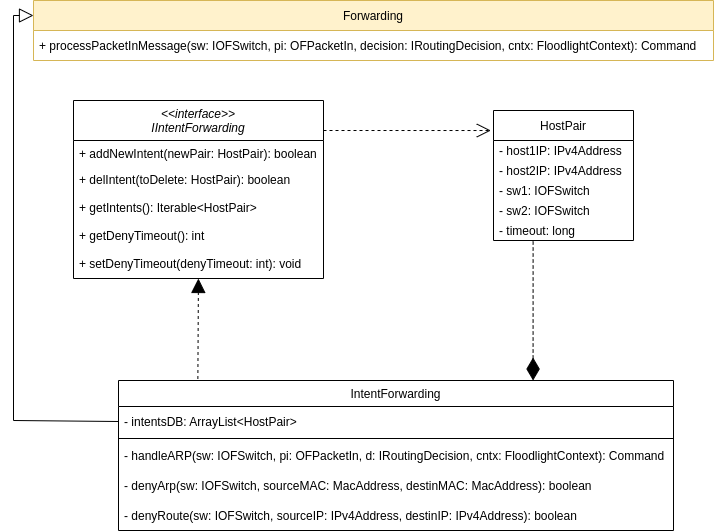

The diagram above was exported from draw.io. Its source (the exported page's mxGraphModel, read from the mxfile embedded in the PNG):
<mxGraphModel dx="1185" dy="1807" grid="1" gridSize="10" guides="1" tooltips="1" connect="1" arrows="1" fold="1" page="1" pageScale="1" pageWidth="827" pageHeight="1169" math="0" shadow="0">
  <root>
    <mxCell id="0" />
    <mxCell id="1" parent="0" />
    <mxCell id="2" value="&lt;&lt;interface&gt;&gt;&#10;IIntentForwarding" style="swimlane;fontStyle=2;align=center;verticalAlign=top;childLayout=stackLayout;horizontal=1;startSize=40;horizontalStack=0;resizeParent=1;resizeLast=0;collapsible=1;marginBottom=0;rounded=0;shadow=0;strokeWidth=1;" vertex="1" parent="1">
      <mxGeometry x="180" y="90" width="250" height="178" as="geometry">
        <mxRectangle x="230" y="140" width="160" height="26" as="alternateBounds" />
      </mxGeometry>
    </mxCell>
    <mxCell id="3" value="+ addNewIntent(newPair: HostPair): boolean" style="text;align=left;verticalAlign=top;spacingLeft=4;spacingRight=4;overflow=hidden;rotatable=0;points=[[0,0.5],[1,0.5]];portConstraint=eastwest;rounded=0;shadow=0;html=0;" vertex="1" parent="2">
      <mxGeometry y="40" width="250" height="26" as="geometry" />
    </mxCell>
    <mxCell id="4" value="+ delIntent(toDelete: HostPair): boolean&#10;" style="text;align=left;verticalAlign=top;spacingLeft=4;spacingRight=4;overflow=hidden;rotatable=0;points=[[0,0.5],[1,0.5]];portConstraint=eastwest;rounded=0;shadow=0;html=0;" vertex="1" parent="2">
      <mxGeometry y="66" width="250" height="28" as="geometry" />
    </mxCell>
    <mxCell id="5" value="+ getIntents(): Iterable&lt;HostPair&gt;&#10;" style="text;align=left;verticalAlign=top;spacingLeft=4;spacingRight=4;overflow=hidden;rotatable=0;points=[[0,0.5],[1,0.5]];portConstraint=eastwest;rounded=0;shadow=0;html=0;" vertex="1" parent="2">
      <mxGeometry y="94" width="250" height="28" as="geometry" />
    </mxCell>
    <mxCell id="6" value="+ getDenyTimeout(): int" style="text;align=left;verticalAlign=top;spacingLeft=4;spacingRight=4;overflow=hidden;rotatable=0;points=[[0,0.5],[1,0.5]];portConstraint=eastwest;rounded=0;shadow=0;html=0;" vertex="1" parent="2">
      <mxGeometry y="122" width="250" height="28" as="geometry" />
    </mxCell>
    <mxCell id="7" value="+ setDenyTimeout(denyTimeout: int): void" style="text;align=left;verticalAlign=top;spacingLeft=4;spacingRight=4;overflow=hidden;rotatable=0;points=[[0,0.5],[1,0.5]];portConstraint=eastwest;rounded=0;shadow=0;html=0;" vertex="1" parent="2">
      <mxGeometry y="150" width="250" height="28" as="geometry" />
    </mxCell>
    <mxCell id="8" value="IntentForwarding" style="swimlane;fontStyle=0;align=center;verticalAlign=top;childLayout=stackLayout;horizontal=1;startSize=26;horizontalStack=0;resizeParent=1;resizeLast=0;collapsible=1;marginBottom=0;rounded=0;shadow=0;strokeWidth=1;" vertex="1" parent="1">
      <mxGeometry x="225" y="370" width="555" height="150" as="geometry">
        <mxRectangle x="130" y="380" width="160" height="26" as="alternateBounds" />
      </mxGeometry>
    </mxCell>
    <mxCell id="9" value="- intentsDB: ArrayList&lt;HostPair&gt;" style="text;strokeColor=none;fillColor=none;align=left;verticalAlign=middle;spacingLeft=4;spacingRight=4;overflow=hidden;points=[[0,0.5],[1,0.5]];portConstraint=eastwest;rotatable=0;" vertex="1" parent="8">
      <mxGeometry y="26" width="555" height="30" as="geometry" />
    </mxCell>
    <mxCell id="10" value="" style="line;html=1;strokeWidth=1;align=left;verticalAlign=middle;spacingTop=-1;spacingLeft=3;spacingRight=3;rotatable=0;labelPosition=right;points=[];portConstraint=eastwest;" vertex="1" parent="8">
      <mxGeometry y="56" width="555" height="4" as="geometry" />
    </mxCell>
    <mxCell id="11" value="- handleARP(sw: IOFSwitch, pi: OFPacketIn, d: IRoutingDecision, cntx: FloodlightContext): Command" style="text;strokeColor=none;fillColor=none;align=left;verticalAlign=middle;spacingLeft=4;spacingRight=4;overflow=hidden;points=[[0,0.5],[1,0.5]];portConstraint=eastwest;rotatable=0;" vertex="1" parent="8">
      <mxGeometry y="60" width="555" height="30" as="geometry" />
    </mxCell>
    <mxCell id="12" value="- denyArp(sw: IOFSwitch, sourceMAC: MacAddress, destinMAC: MacAddress): boolean" style="text;strokeColor=none;fillColor=none;align=left;verticalAlign=middle;spacingLeft=4;spacingRight=4;overflow=hidden;points=[[0,0.5],[1,0.5]];portConstraint=eastwest;rotatable=0;" vertex="1" parent="8">
      <mxGeometry y="90" width="555" height="30" as="geometry" />
    </mxCell>
    <mxCell id="13" value="- denyRoute(sw: IOFSwitch, sourceIP: IPv4Address, destinIP: IPv4Address): boolean" style="text;strokeColor=none;fillColor=none;align=left;verticalAlign=middle;spacingLeft=4;spacingRight=4;overflow=hidden;points=[[0,0.5],[1,0.5]];portConstraint=eastwest;rotatable=0;" vertex="1" parent="8">
      <mxGeometry y="120" width="555" height="30" as="geometry" />
    </mxCell>
    <mxCell id="14" value="" style="endArrow=block;dashed=1;endFill=1;endSize=12;html=1;rounded=0;exitX=0.143;exitY=-0.01;exitDx=0;exitDy=0;exitPerimeter=0;strokeWidth=1;" edge="1" source="8" target="7" parent="1">
      <mxGeometry width="160" relative="1" as="geometry">
        <mxPoint x="305" y="360" as="sourcePoint" />
        <mxPoint x="340" y="250" as="targetPoint" />
      </mxGeometry>
    </mxCell>
    <mxCell id="15" value="" style="endArrow=block;endFill=0;endSize=12;html=1;rounded=0;exitX=0;exitY=0.5;exitDx=0;exitDy=0;entryX=0;entryY=0.25;entryDx=0;entryDy=0;" edge="1" source="9" target="16" parent="1">
      <mxGeometry width="160" relative="1" as="geometry">
        <mxPoint x="150" y="610" as="sourcePoint" />
        <mxPoint x="160" y="550" as="targetPoint" />
        <Array as="points">
          <mxPoint x="120" y="410" />
          <mxPoint x="120" y="5" />
        </Array>
      </mxGeometry>
    </mxCell>
    <mxCell id="16" value="Forwarding" style="swimlane;fontStyle=0;childLayout=stackLayout;horizontal=1;startSize=30;horizontalStack=0;resizeParent=1;resizeParentMax=0;resizeLast=0;collapsible=1;marginBottom=0;fillColor=#fff2cc;strokeColor=#d6b656;" vertex="1" parent="1">
      <mxGeometry x="140" y="-10" width="680" height="60" as="geometry" />
    </mxCell>
    <mxCell id="17" value="+ processPacketInMessage(sw: IOFSwitch, pi: OFPacketIn, decision: IRoutingDecision, cntx: FloodlightContext): Command" style="text;strokeColor=none;fillColor=none;align=left;verticalAlign=middle;spacingLeft=4;spacingRight=4;overflow=hidden;points=[[0,0.5],[1,0.5]];portConstraint=eastwest;rotatable=0;" vertex="1" parent="16">
      <mxGeometry y="30" width="680" height="30" as="geometry" />
    </mxCell>
    <mxCell id="18" value="HostPair" style="swimlane;fontStyle=0;childLayout=stackLayout;horizontal=1;startSize=30;horizontalStack=0;resizeParent=1;resizeParentMax=0;resizeLast=0;collapsible=1;marginBottom=0;" vertex="1" parent="1">
      <mxGeometry x="600" y="100" width="140" height="130" as="geometry">
        <mxRectangle x="470" y="350" width="80" height="30" as="alternateBounds" />
      </mxGeometry>
    </mxCell>
    <mxCell id="19" value="- host1IP: IPv4Address" style="text;strokeColor=none;fillColor=none;align=left;verticalAlign=middle;spacingLeft=4;spacingRight=4;overflow=hidden;points=[[0,0.5],[1,0.5]];portConstraint=eastwest;rotatable=0;fontSize=12;spacing=2;" vertex="1" parent="18">
      <mxGeometry y="30" width="140" height="20" as="geometry" />
    </mxCell>
    <mxCell id="20" value="- host2IP: IPv4Address" style="text;strokeColor=none;fillColor=none;align=left;verticalAlign=middle;spacingLeft=4;spacingRight=4;overflow=hidden;points=[[0,0.5],[1,0.5]];portConstraint=eastwest;rotatable=0;fontSize=12;spacing=2;" vertex="1" parent="18">
      <mxGeometry y="50" width="140" height="20" as="geometry" />
    </mxCell>
    <mxCell id="21" value="- sw1: IOFSwitch" style="text;strokeColor=none;fillColor=none;align=left;verticalAlign=middle;spacingLeft=4;spacingRight=4;overflow=hidden;points=[[0,0.5],[1,0.5]];portConstraint=eastwest;rotatable=0;fontSize=12;spacing=2;" vertex="1" parent="18">
      <mxGeometry y="70" width="140" height="20" as="geometry" />
    </mxCell>
    <mxCell id="22" value="- sw2: IOFSwitch" style="text;strokeColor=none;fillColor=none;align=left;verticalAlign=middle;spacingLeft=4;spacingRight=4;overflow=hidden;points=[[0,0.5],[1,0.5]];portConstraint=eastwest;rotatable=0;fontSize=12;spacing=2;" vertex="1" parent="18">
      <mxGeometry y="90" width="140" height="20" as="geometry" />
    </mxCell>
    <mxCell id="23" value="- timeout: long" style="text;strokeColor=none;fillColor=none;align=left;verticalAlign=middle;spacingLeft=4;spacingRight=4;overflow=hidden;points=[[0,0.5],[1,0.5]];portConstraint=eastwest;rotatable=0;fontSize=12;spacing=2;" vertex="1" parent="18">
      <mxGeometry y="110" width="140" height="20" as="geometry" />
    </mxCell>
    <mxCell id="24" style="rounded=0;orthogonalLoop=1;jettySize=auto;html=1;dashed=1;endArrow=open;endFill=0;endSize=12;entryX=-0.019;entryY=0.154;entryDx=0;entryDy=0;entryPerimeter=0;" edge="1" target="18" parent="1">
      <mxGeometry relative="1" as="geometry">
        <mxPoint x="430" y="120.00000000000023" as="sourcePoint" />
      </mxGeometry>
    </mxCell>
    <mxCell id="25" style="edgeStyle=none;rounded=0;orthogonalLoop=1;jettySize=auto;html=1;exitX=0.747;exitY=0;exitDx=0;exitDy=0;dashed=1;startArrow=diamondThin;startFill=1;endArrow=none;endFill=0;startSize=20;endSize=12;targetPerimeterSpacing=0;entryX=0.283;entryY=0.997;entryDx=0;entryDy=0;entryPerimeter=0;exitPerimeter=0;" edge="1" source="8" target="23" parent="1">
      <mxGeometry relative="1" as="geometry">
        <mxPoint x="580" y="262" as="targetPoint" />
        <Array as="points" />
      </mxGeometry>
    </mxCell>
  </root>
</mxGraphModel>